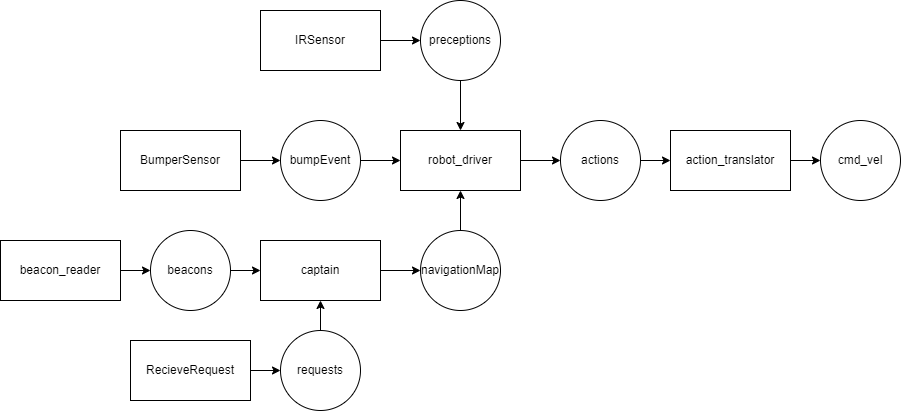

The diagram above was exported from draw.io. Its source (the exported page's mxGraphModel, read from the mxfile embedded in the PNG):
<mxGraphModel dx="2512" dy="800" grid="1" gridSize="10" guides="1" tooltips="1" connect="1" arrows="1" fold="1" page="1" pageScale="1" pageWidth="850" pageHeight="1100" math="0" shadow="0">
  <root>
    <mxCell id="0" />
    <mxCell id="1" parent="0" />
    <mxCell id="jYOYhdGLzfQvTRxOs2e5-13" style="edgeStyle=orthogonalEdgeStyle;rounded=0;orthogonalLoop=1;jettySize=auto;html=1;entryX=0;entryY=0.5;entryDx=0;entryDy=0;" parent="1" source="jYOYhdGLzfQvTRxOs2e5-1" target="jYOYhdGLzfQvTRxOs2e5-11" edge="1">
      <mxGeometry relative="1" as="geometry" />
    </mxCell>
    <mxCell id="jYOYhdGLzfQvTRxOs2e5-1" value="robot_driver" style="rounded=0;whiteSpace=wrap;html=1;" parent="1" vertex="1">
      <mxGeometry x="350" y="330" width="120" height="60" as="geometry" />
    </mxCell>
    <mxCell id="jYOYhdGLzfQvTRxOs2e5-3" value="cmd_vel" style="ellipse;whiteSpace=wrap;html=1;aspect=fixed;" parent="1" vertex="1">
      <mxGeometry x="770" y="320" width="80" height="80" as="geometry" />
    </mxCell>
    <mxCell id="3p6iLVfWzSX8lpnhULC9-7" style="edgeStyle=orthogonalEdgeStyle;rounded=0;orthogonalLoop=1;jettySize=auto;html=1;entryX=0;entryY=0.5;entryDx=0;entryDy=0;" parent="1" source="jYOYhdGLzfQvTRxOs2e5-4" target="jYOYhdGLzfQvTRxOs2e5-3" edge="1">
      <mxGeometry relative="1" as="geometry" />
    </mxCell>
    <mxCell id="jYOYhdGLzfQvTRxOs2e5-4" value="action_translator" style="rounded=0;whiteSpace=wrap;html=1;" parent="1" vertex="1">
      <mxGeometry x="620" y="330" width="120" height="60" as="geometry" />
    </mxCell>
    <mxCell id="jYOYhdGLzfQvTRxOs2e5-19" style="edgeStyle=orthogonalEdgeStyle;rounded=0;orthogonalLoop=1;jettySize=auto;html=1;" parent="1" source="jYOYhdGLzfQvTRxOs2e5-5" target="jYOYhdGLzfQvTRxOs2e5-8" edge="1">
      <mxGeometry relative="1" as="geometry" />
    </mxCell>
    <mxCell id="jYOYhdGLzfQvTRxOs2e5-5" value="IRSensor" style="rounded=0;whiteSpace=wrap;html=1;" parent="1" vertex="1">
      <mxGeometry x="210" y="210" width="120" height="60" as="geometry" />
    </mxCell>
    <mxCell id="3p6iLVfWzSX8lpnhULC9-13" style="edgeStyle=orthogonalEdgeStyle;rounded=0;orthogonalLoop=1;jettySize=auto;html=1;" parent="1" source="jYOYhdGLzfQvTRxOs2e5-6" target="jYOYhdGLzfQvTRxOs2e5-9" edge="1">
      <mxGeometry relative="1" as="geometry" />
    </mxCell>
    <mxCell id="jYOYhdGLzfQvTRxOs2e5-6" value="beacon_reader" style="rounded=0;whiteSpace=wrap;html=1;" parent="1" vertex="1">
      <mxGeometry x="-50" y="440" width="120" height="60" as="geometry" />
    </mxCell>
    <mxCell id="3p6iLVfWzSX8lpnhULC9-11" style="edgeStyle=orthogonalEdgeStyle;rounded=0;orthogonalLoop=1;jettySize=auto;html=1;" parent="1" source="jYOYhdGLzfQvTRxOs2e5-7" target="jYOYhdGLzfQvTRxOs2e5-10" edge="1">
      <mxGeometry relative="1" as="geometry" />
    </mxCell>
    <mxCell id="jYOYhdGLzfQvTRxOs2e5-7" value="captain" style="rounded=0;whiteSpace=wrap;html=1;" parent="1" vertex="1">
      <mxGeometry x="210" y="440" width="120" height="60" as="geometry" />
    </mxCell>
    <mxCell id="jYOYhdGLzfQvTRxOs2e5-17" style="edgeStyle=orthogonalEdgeStyle;rounded=0;orthogonalLoop=1;jettySize=auto;html=1;" parent="1" source="jYOYhdGLzfQvTRxOs2e5-8" target="jYOYhdGLzfQvTRxOs2e5-1" edge="1">
      <mxGeometry relative="1" as="geometry" />
    </mxCell>
    <mxCell id="jYOYhdGLzfQvTRxOs2e5-8" value="preceptions" style="ellipse;whiteSpace=wrap;html=1;aspect=fixed;" parent="1" vertex="1">
      <mxGeometry x="370" y="200" width="80" height="80" as="geometry" />
    </mxCell>
    <mxCell id="3p6iLVfWzSX8lpnhULC9-12" style="edgeStyle=orthogonalEdgeStyle;rounded=0;orthogonalLoop=1;jettySize=auto;html=1;entryX=0;entryY=0.5;entryDx=0;entryDy=0;" parent="1" source="jYOYhdGLzfQvTRxOs2e5-9" target="jYOYhdGLzfQvTRxOs2e5-7" edge="1">
      <mxGeometry relative="1" as="geometry" />
    </mxCell>
    <mxCell id="jYOYhdGLzfQvTRxOs2e5-9" value="beacons" style="ellipse;whiteSpace=wrap;html=1;aspect=fixed;" parent="1" vertex="1">
      <mxGeometry x="100" y="430" width="80" height="80" as="geometry" />
    </mxCell>
    <mxCell id="3p6iLVfWzSX8lpnhULC9-10" style="edgeStyle=orthogonalEdgeStyle;rounded=0;orthogonalLoop=1;jettySize=auto;html=1;entryX=0.5;entryY=1;entryDx=0;entryDy=0;" parent="1" source="jYOYhdGLzfQvTRxOs2e5-10" target="jYOYhdGLzfQvTRxOs2e5-1" edge="1">
      <mxGeometry relative="1" as="geometry" />
    </mxCell>
    <mxCell id="jYOYhdGLzfQvTRxOs2e5-10" value="navigationMap" style="ellipse;whiteSpace=wrap;html=1;aspect=fixed;" parent="1" vertex="1">
      <mxGeometry x="370" y="430" width="80" height="80" as="geometry" />
    </mxCell>
    <mxCell id="jYOYhdGLzfQvTRxOs2e5-12" style="edgeStyle=orthogonalEdgeStyle;rounded=0;orthogonalLoop=1;jettySize=auto;html=1;entryX=0;entryY=0.5;entryDx=0;entryDy=0;" parent="1" source="jYOYhdGLzfQvTRxOs2e5-11" target="jYOYhdGLzfQvTRxOs2e5-4" edge="1">
      <mxGeometry relative="1" as="geometry" />
    </mxCell>
    <mxCell id="jYOYhdGLzfQvTRxOs2e5-11" value="actions" style="ellipse;whiteSpace=wrap;html=1;aspect=fixed;" parent="1" vertex="1">
      <mxGeometry x="510" y="320" width="80" height="80" as="geometry" />
    </mxCell>
    <mxCell id="4NuP8ZNy9s5j4YkEJRx3-3" style="edgeStyle=orthogonalEdgeStyle;rounded=0;orthogonalLoop=1;jettySize=auto;html=1;entryX=0;entryY=0.5;entryDx=0;entryDy=0;" parent="1" source="4NuP8ZNy9s5j4YkEJRx3-1" target="4NuP8ZNy9s5j4YkEJRx3-2" edge="1">
      <mxGeometry relative="1" as="geometry" />
    </mxCell>
    <mxCell id="4NuP8ZNy9s5j4YkEJRx3-1" value="BumperSensor" style="rounded=0;whiteSpace=wrap;html=1;" parent="1" vertex="1">
      <mxGeometry x="70" y="330" width="120" height="60" as="geometry" />
    </mxCell>
    <mxCell id="4NuP8ZNy9s5j4YkEJRx3-4" style="edgeStyle=orthogonalEdgeStyle;rounded=0;orthogonalLoop=1;jettySize=auto;html=1;entryX=0;entryY=0.5;entryDx=0;entryDy=0;" parent="1" source="4NuP8ZNy9s5j4YkEJRx3-2" target="jYOYhdGLzfQvTRxOs2e5-1" edge="1">
      <mxGeometry relative="1" as="geometry" />
    </mxCell>
    <mxCell id="4NuP8ZNy9s5j4YkEJRx3-2" value="bumpEvent" style="ellipse;whiteSpace=wrap;html=1;aspect=fixed;" parent="1" vertex="1">
      <mxGeometry x="230" y="320" width="80" height="80" as="geometry" />
    </mxCell>
    <mxCell id="fM7OTnrYuGbo4FfbrfEp-4" style="edgeStyle=orthogonalEdgeStyle;rounded=0;orthogonalLoop=1;jettySize=auto;html=1;" edge="1" parent="1" source="fM7OTnrYuGbo4FfbrfEp-1" target="jYOYhdGLzfQvTRxOs2e5-7">
      <mxGeometry relative="1" as="geometry" />
    </mxCell>
    <mxCell id="fM7OTnrYuGbo4FfbrfEp-1" value="requests" style="ellipse;whiteSpace=wrap;html=1;aspect=fixed;" vertex="1" parent="1">
      <mxGeometry x="230" y="530" width="80" height="80" as="geometry" />
    </mxCell>
    <mxCell id="fM7OTnrYuGbo4FfbrfEp-3" style="edgeStyle=orthogonalEdgeStyle;rounded=0;orthogonalLoop=1;jettySize=auto;html=1;entryX=0;entryY=0.5;entryDx=0;entryDy=0;" edge="1" parent="1" source="fM7OTnrYuGbo4FfbrfEp-2" target="fM7OTnrYuGbo4FfbrfEp-1">
      <mxGeometry relative="1" as="geometry" />
    </mxCell>
    <mxCell id="fM7OTnrYuGbo4FfbrfEp-2" value="RecieveRequest" style="rounded=0;whiteSpace=wrap;html=1;" vertex="1" parent="1">
      <mxGeometry x="80" y="540" width="120" height="60" as="geometry" />
    </mxCell>
  </root>
</mxGraphModel>